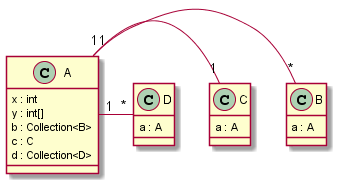

The diagram above was rendered by PlantUML. Its source (embedded in the PNG):
@startuml
class A {
  x : int
  y : int[]
  b : Collection<B>
  c : C
  d : Collection<D>


}
class B {
  a : A


}
class C {
  a : A


}
class D {
  a : A


}
A  "1" - "*" B
A  "1" - "1" C
A  "1" - "*" D
@enduml